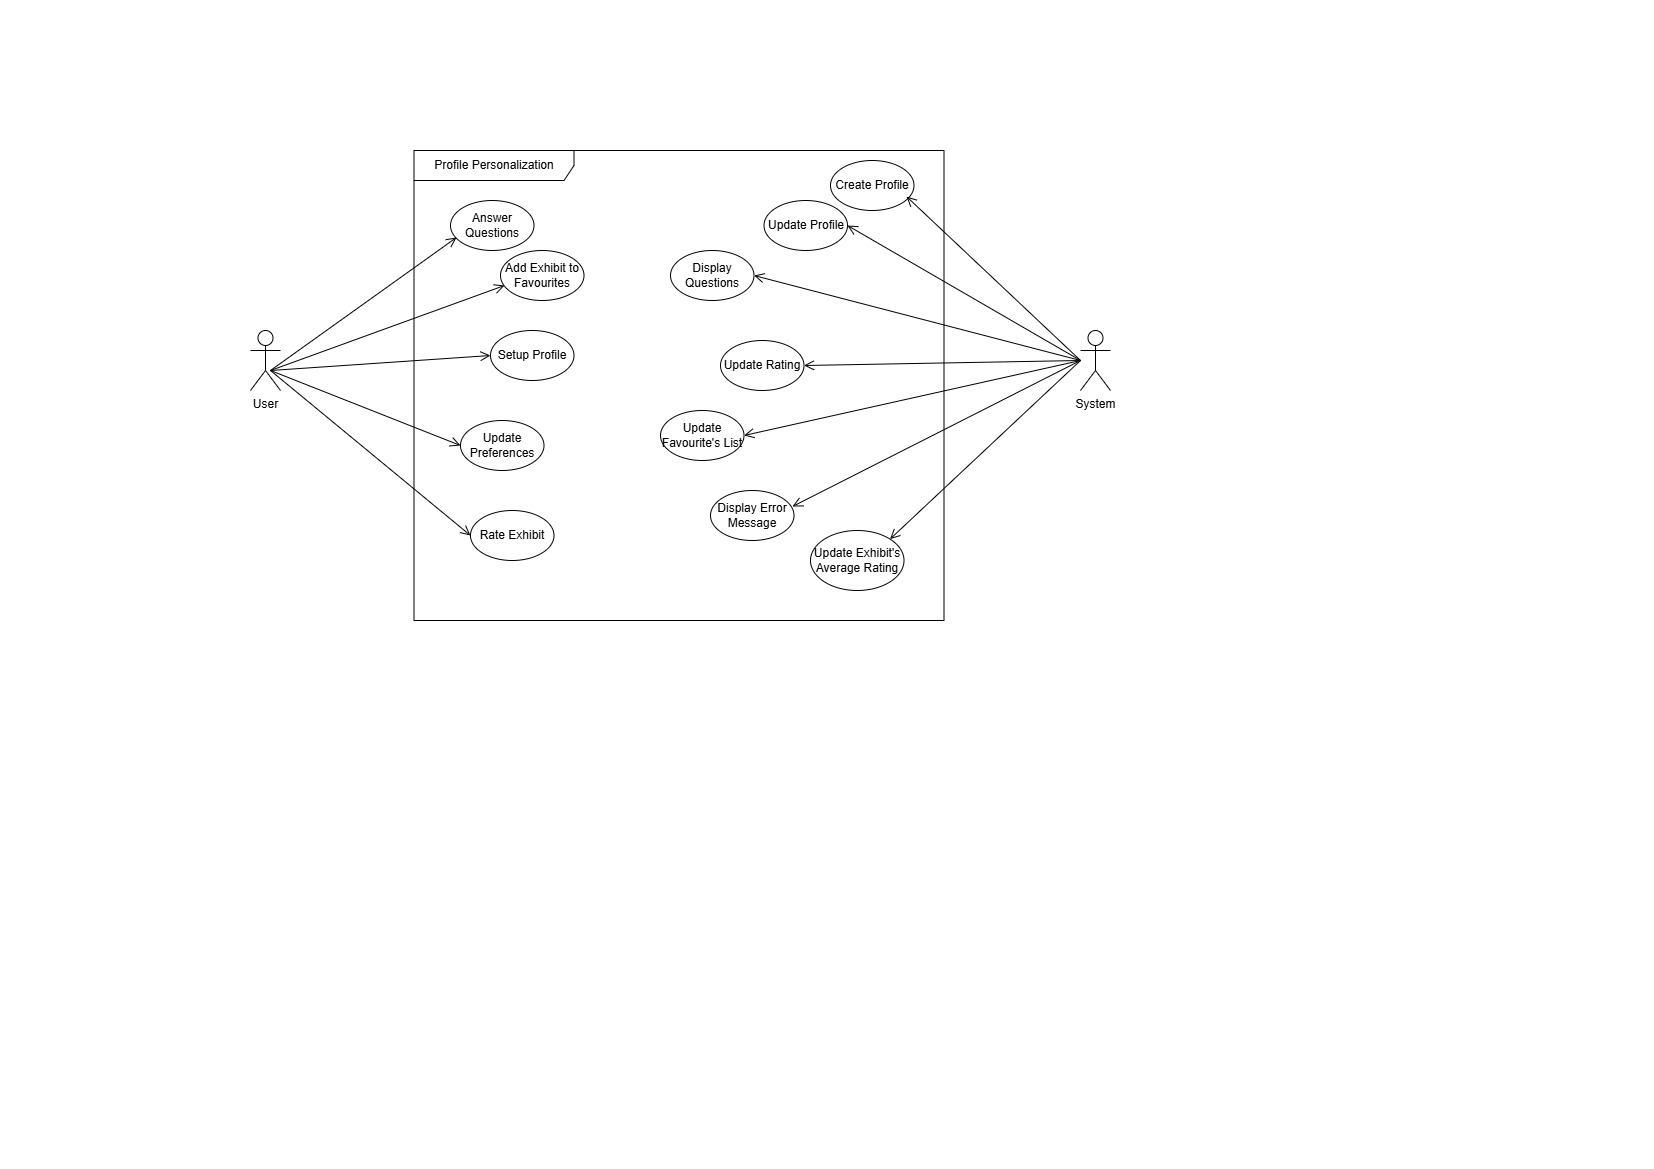

The diagram above was exported from draw.io. Its source (the exported page's mxGraphModel, read from the mxfile embedded in the PNG):
<mxGraphModel dx="1434" dy="772" grid="1" gridSize="10" guides="1" tooltips="1" connect="1" arrows="1" fold="1" page="1" pageScale="1" pageWidth="827" pageHeight="1169" math="0" shadow="0">
  <root>
    <mxCell id="0" />
    <mxCell id="1" parent="0" />
    <mxCell id="AM__D90ufy7NcaXPZD8J-1" value="Profile Personalization" style="shape=umlFrame;whiteSpace=wrap;html=1;pointerEvents=0;recursiveResize=0;container=1;collapsible=0;width=160;" parent="1" vertex="1">
      <mxGeometry x="413.5" y="150" width="530" height="470" as="geometry" />
    </mxCell>
    <mxCell id="AM__D90ufy7NcaXPZD8J-12" value="Answer Questions" style="ellipse;html=1;whiteSpace=wrap;" parent="AM__D90ufy7NcaXPZD8J-1" vertex="1">
      <mxGeometry x="36.5" y="50" width="83.5" height="50" as="geometry" />
    </mxCell>
    <mxCell id="AM__D90ufy7NcaXPZD8J-16" value="Create Profile" style="ellipse;html=1;whiteSpace=wrap;" parent="AM__D90ufy7NcaXPZD8J-1" vertex="1">
      <mxGeometry x="416.5" y="10" width="83.5" height="50" as="geometry" />
    </mxCell>
    <mxCell id="AM__D90ufy7NcaXPZD8J-18" value="Update Profile" style="ellipse;html=1;whiteSpace=wrap;" parent="AM__D90ufy7NcaXPZD8J-1" vertex="1">
      <mxGeometry x="350" y="50" width="83.5" height="50" as="geometry" />
    </mxCell>
    <mxCell id="AM__D90ufy7NcaXPZD8J-20" value="Rate Exhibit" style="ellipse;html=1;whiteSpace=wrap;" parent="AM__D90ufy7NcaXPZD8J-1" vertex="1">
      <mxGeometry x="56.5" y="360" width="83.5" height="50" as="geometry" />
    </mxCell>
    <mxCell id="AM__D90ufy7NcaXPZD8J-22" value="Add Exhibit to Favourites" style="ellipse;html=1;whiteSpace=wrap;" parent="AM__D90ufy7NcaXPZD8J-1" vertex="1">
      <mxGeometry x="86.5" y="100" width="83.5" height="50" as="geometry" />
    </mxCell>
    <mxCell id="AM__D90ufy7NcaXPZD8J-24" value="Update Exhibit's Average Rating" style="ellipse;html=1;whiteSpace=wrap;" parent="AM__D90ufy7NcaXPZD8J-1" vertex="1">
      <mxGeometry x="396.5" y="380" width="93.5" height="60" as="geometry" />
    </mxCell>
    <mxCell id="AM__D90ufy7NcaXPZD8J-29" value="Display Questions" style="ellipse;html=1;whiteSpace=wrap;" parent="AM__D90ufy7NcaXPZD8J-1" vertex="1">
      <mxGeometry x="256.5" y="100" width="83.5" height="50" as="geometry" />
    </mxCell>
    <mxCell id="AM__D90ufy7NcaXPZD8J-32" value="Update Rating" style="ellipse;html=1;whiteSpace=wrap;" parent="AM__D90ufy7NcaXPZD8J-1" vertex="1">
      <mxGeometry x="306.5" y="190" width="83.5" height="50" as="geometry" />
    </mxCell>
    <mxCell id="AM__D90ufy7NcaXPZD8J-35" value="Update Favourite's List" style="ellipse;html=1;whiteSpace=wrap;" parent="AM__D90ufy7NcaXPZD8J-1" vertex="1">
      <mxGeometry x="246.5" y="260" width="83.5" height="50" as="geometry" />
    </mxCell>
    <mxCell id="AM__D90ufy7NcaXPZD8J-38" value="Display Error Message" style="ellipse;html=1;whiteSpace=wrap;" parent="AM__D90ufy7NcaXPZD8J-1" vertex="1">
      <mxGeometry x="296.5" y="340" width="83.5" height="50" as="geometry" />
    </mxCell>
    <mxCell id="AM__D90ufy7NcaXPZD8J-41" value="Setup Profile" style="ellipse;html=1;whiteSpace=wrap;" parent="AM__D90ufy7NcaXPZD8J-1" vertex="1">
      <mxGeometry x="76.5" y="180" width="83.5" height="50" as="geometry" />
    </mxCell>
    <mxCell id="AM__D90ufy7NcaXPZD8J-42" value="Update Preferences" style="ellipse;html=1;whiteSpace=wrap;" parent="AM__D90ufy7NcaXPZD8J-1" vertex="1">
      <mxGeometry x="46.5" y="270" width="83.5" height="50" as="geometry" />
    </mxCell>
    <mxCell id="AM__D90ufy7NcaXPZD8J-2" value="User" style="shape=umlActor;verticalLabelPosition=bottom;verticalAlign=top;html=1;" parent="1" vertex="1">
      <mxGeometry x="250" y="330" width="30" height="60" as="geometry" />
    </mxCell>
    <mxCell id="AM__D90ufy7NcaXPZD8J-3" value="System" style="shape=umlActor;verticalLabelPosition=bottom;verticalAlign=top;html=1;" parent="1" vertex="1">
      <mxGeometry x="1080" y="330" width="30" height="60" as="geometry" />
    </mxCell>
    <mxCell id="AM__D90ufy7NcaXPZD8J-15" value="" style="endArrow=open;startArrow=none;endFill=0;startFill=0;endSize=8;html=1;verticalAlign=bottom;labelBackgroundColor=none;strokeWidth=1;rounded=0;entryX=0.072;entryY=0.74;entryDx=0;entryDy=0;entryPerimeter=0;" parent="1" target="AM__D90ufy7NcaXPZD8J-12" edge="1">
      <mxGeometry width="160" relative="1" as="geometry">
        <mxPoint x="270" y="370" as="sourcePoint" />
        <mxPoint x="452.0039999999999" y="300" as="targetPoint" />
      </mxGeometry>
    </mxCell>
    <mxCell id="AM__D90ufy7NcaXPZD8J-17" value="" style="endArrow=open;startArrow=none;endFill=0;startFill=0;endSize=8;html=1;verticalAlign=bottom;labelBackgroundColor=none;strokeWidth=1;rounded=0;entryX=0.91;entryY=0.72;entryDx=0;entryDy=0;entryPerimeter=0;" parent="1" target="AM__D90ufy7NcaXPZD8J-16" edge="1">
      <mxGeometry width="160" relative="1" as="geometry">
        <mxPoint x="1080" y="360" as="sourcePoint" />
        <mxPoint x="1150" y="380" as="targetPoint" />
      </mxGeometry>
    </mxCell>
    <mxCell id="AM__D90ufy7NcaXPZD8J-19" value="" style="endArrow=open;startArrow=none;endFill=0;startFill=0;endSize=8;html=1;verticalAlign=bottom;labelBackgroundColor=none;strokeWidth=1;rounded=0;entryX=1;entryY=0.5;entryDx=0;entryDy=0;" parent="1" target="AM__D90ufy7NcaXPZD8J-18" edge="1">
      <mxGeometry width="160" relative="1" as="geometry">
        <mxPoint x="1080" y="360" as="sourcePoint" />
        <mxPoint x="1150" y="380" as="targetPoint" />
      </mxGeometry>
    </mxCell>
    <mxCell id="AM__D90ufy7NcaXPZD8J-21" value="" style="endArrow=open;startArrow=none;endFill=0;startFill=0;endSize=8;html=1;verticalAlign=bottom;labelBackgroundColor=none;strokeWidth=1;rounded=0;entryX=0;entryY=0.5;entryDx=0;entryDy=0;" parent="1" target="AM__D90ufy7NcaXPZD8J-20" edge="1">
      <mxGeometry width="160" relative="1" as="geometry">
        <mxPoint x="270" y="370" as="sourcePoint" />
        <mxPoint x="462.0039999999999" y="310" as="targetPoint" />
      </mxGeometry>
    </mxCell>
    <mxCell id="AM__D90ufy7NcaXPZD8J-23" value="" style="endArrow=open;startArrow=none;endFill=0;startFill=0;endSize=8;html=1;verticalAlign=bottom;labelBackgroundColor=none;strokeWidth=1;rounded=0;entryX=0.048;entryY=0.7;entryDx=0;entryDy=0;entryPerimeter=0;" parent="1" target="AM__D90ufy7NcaXPZD8J-22" edge="1">
      <mxGeometry width="160" relative="1" as="geometry">
        <mxPoint x="270" y="370" as="sourcePoint" />
        <mxPoint x="520" y="370" as="targetPoint" />
      </mxGeometry>
    </mxCell>
    <mxCell id="AM__D90ufy7NcaXPZD8J-25" value="" style="endArrow=open;startArrow=none;endFill=0;startFill=0;endSize=8;html=1;verticalAlign=bottom;labelBackgroundColor=none;strokeWidth=1;rounded=0;entryX=1;entryY=0;entryDx=0;entryDy=0;" parent="1" target="AM__D90ufy7NcaXPZD8J-24" edge="1">
      <mxGeometry width="160" relative="1" as="geometry">
        <mxPoint x="1080" y="360" as="sourcePoint" />
        <mxPoint x="821" y="393" as="targetPoint" />
      </mxGeometry>
    </mxCell>
    <mxCell id="AM__D90ufy7NcaXPZD8J-30" value="" style="endArrow=open;startArrow=none;endFill=0;startFill=0;endSize=8;html=1;verticalAlign=bottom;labelBackgroundColor=none;strokeWidth=1;rounded=0;entryX=1;entryY=0.5;entryDx=0;entryDy=0;" parent="1" target="AM__D90ufy7NcaXPZD8J-29" edge="1">
      <mxGeometry width="160" relative="1" as="geometry">
        <mxPoint x="1080" y="360" as="sourcePoint" />
        <mxPoint x="834" y="315" as="targetPoint" />
      </mxGeometry>
    </mxCell>
    <mxCell id="AM__D90ufy7NcaXPZD8J-33" value="" style="endArrow=open;startArrow=none;endFill=0;startFill=0;endSize=8;html=1;verticalAlign=bottom;labelBackgroundColor=none;strokeWidth=1;rounded=0;entryX=1;entryY=0.5;entryDx=0;entryDy=0;" parent="1" target="AM__D90ufy7NcaXPZD8J-32" edge="1">
      <mxGeometry width="160" relative="1" as="geometry">
        <mxPoint x="1080" y="360" as="sourcePoint" />
        <mxPoint x="764" y="325" as="targetPoint" />
      </mxGeometry>
    </mxCell>
    <mxCell id="AM__D90ufy7NcaXPZD8J-36" value="" style="endArrow=open;startArrow=none;endFill=0;startFill=0;endSize=8;html=1;verticalAlign=bottom;labelBackgroundColor=none;strokeWidth=1;rounded=0;entryX=1;entryY=0.5;entryDx=0;entryDy=0;" parent="1" target="AM__D90ufy7NcaXPZD8J-35" edge="1">
      <mxGeometry width="160" relative="1" as="geometry">
        <mxPoint x="1080" y="360" as="sourcePoint" />
        <mxPoint x="838" y="370" as="targetPoint" />
      </mxGeometry>
    </mxCell>
    <mxCell id="AM__D90ufy7NcaXPZD8J-39" value="" style="endArrow=open;startArrow=none;endFill=0;startFill=0;endSize=8;html=1;verticalAlign=bottom;labelBackgroundColor=none;strokeWidth=1;rounded=0;entryX=0.982;entryY=0.32;entryDx=0;entryDy=0;entryPerimeter=0;" parent="1" target="AM__D90ufy7NcaXPZD8J-38" edge="1">
      <mxGeometry width="160" relative="1" as="geometry">
        <mxPoint x="1080" y="360" as="sourcePoint" />
        <mxPoint x="730" y="425" as="targetPoint" />
      </mxGeometry>
    </mxCell>
    <mxCell id="AM__D90ufy7NcaXPZD8J-43" value="" style="endArrow=open;startArrow=none;endFill=0;startFill=0;endSize=8;html=1;verticalAlign=bottom;labelBackgroundColor=none;strokeWidth=1;rounded=0;entryX=0;entryY=0.5;entryDx=0;entryDy=0;" parent="1" target="AM__D90ufy7NcaXPZD8J-42" edge="1">
      <mxGeometry width="160" relative="1" as="geometry">
        <mxPoint x="270" y="370" as="sourcePoint" />
        <mxPoint x="544" y="245" as="targetPoint" />
      </mxGeometry>
    </mxCell>
    <mxCell id="AM__D90ufy7NcaXPZD8J-44" value="" style="endArrow=open;startArrow=none;endFill=0;startFill=0;endSize=8;html=1;verticalAlign=bottom;labelBackgroundColor=none;strokeWidth=1;rounded=0;entryX=0;entryY=0.5;entryDx=0;entryDy=0;" parent="1" target="AM__D90ufy7NcaXPZD8J-41" edge="1">
      <mxGeometry width="160" relative="1" as="geometry">
        <mxPoint x="270" y="370" as="sourcePoint" />
        <mxPoint x="544" y="245" as="targetPoint" />
      </mxGeometry>
    </mxCell>
  </root>
</mxGraphModel>